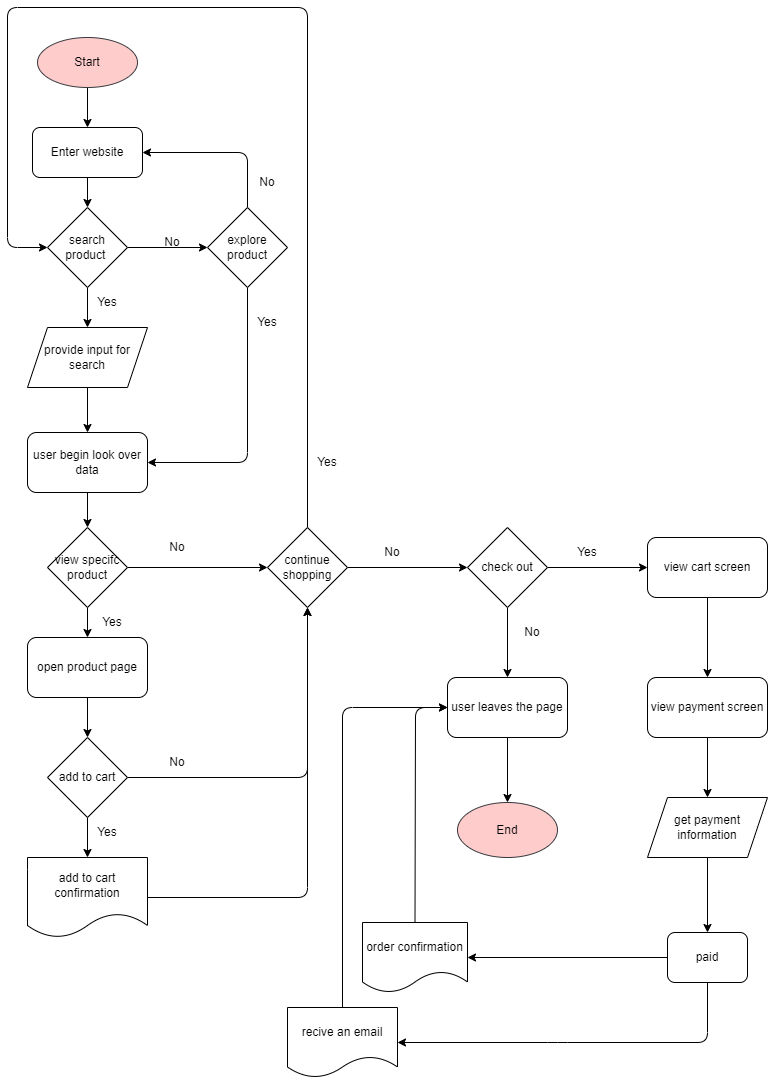

The diagram above was exported from draw.io. Its source (the exported page's mxGraphModel, read from the mxfile embedded in the PNG):
<mxGraphModel dx="582" dy="509" grid="1" gridSize="10" guides="1" tooltips="1" connect="1" arrows="1" fold="1" page="1" pageScale="1" pageWidth="850" pageHeight="1100" math="0" shadow="0">
  <root>
    <mxCell id="0" />
    <mxCell id="1" parent="0" />
    <mxCell id="8" style="edgeStyle=none;html=1;exitX=0.5;exitY=1;exitDx=0;exitDy=0;entryX=0.5;entryY=0;entryDx=0;entryDy=0;" edge="1" parent="1" source="2" target="5">
      <mxGeometry relative="1" as="geometry" />
    </mxCell>
    <mxCell id="2" value="Start" style="ellipse;whiteSpace=wrap;html=1;fillColor=#ffcccc;strokeColor=#36393d;" vertex="1" parent="1">
      <mxGeometry x="50" y="40" width="100" height="50" as="geometry" />
    </mxCell>
    <mxCell id="12" style="edgeStyle=none;html=1;exitX=0.5;exitY=1;exitDx=0;exitDy=0;" edge="1" parent="1" source="3" target="11">
      <mxGeometry relative="1" as="geometry" />
    </mxCell>
    <mxCell id="79" style="edgeStyle=none;html=1;entryX=0;entryY=0.5;entryDx=0;entryDy=0;" edge="1" parent="1" source="3" target="4">
      <mxGeometry relative="1" as="geometry" />
    </mxCell>
    <mxCell id="3" value="search product&amp;nbsp;" style="rhombus;whiteSpace=wrap;html=1;" vertex="1" parent="1">
      <mxGeometry x="60" y="210" width="80" height="80" as="geometry" />
    </mxCell>
    <mxCell id="22" style="edgeStyle=none;html=1;exitX=0.5;exitY=1;exitDx=0;exitDy=0;entryX=1;entryY=0.5;entryDx=0;entryDy=0;" edge="1" parent="1" source="4" target="14">
      <mxGeometry relative="1" as="geometry">
        <Array as="points">
          <mxPoint x="260" y="465" />
        </Array>
      </mxGeometry>
    </mxCell>
    <mxCell id="74" style="edgeStyle=none;html=1;entryX=1;entryY=0.5;entryDx=0;entryDy=0;" edge="1" parent="1" source="4" target="5">
      <mxGeometry relative="1" as="geometry">
        <Array as="points">
          <mxPoint x="260" y="155" />
        </Array>
      </mxGeometry>
    </mxCell>
    <mxCell id="4" value="explore product" style="rhombus;whiteSpace=wrap;html=1;" vertex="1" parent="1">
      <mxGeometry x="220" y="210" width="80" height="80" as="geometry" />
    </mxCell>
    <mxCell id="9" style="edgeStyle=none;html=1;entryX=0.5;entryY=0;entryDx=0;entryDy=0;" edge="1" parent="1" source="5" target="3">
      <mxGeometry relative="1" as="geometry" />
    </mxCell>
    <mxCell id="5" value="Enter website" style="rounded=1;whiteSpace=wrap;html=1;" vertex="1" parent="1">
      <mxGeometry x="45" y="130" width="110" height="50" as="geometry" />
    </mxCell>
    <mxCell id="20" style="edgeStyle=none;html=1;exitX=0.5;exitY=1;exitDx=0;exitDy=0;entryX=0.5;entryY=0;entryDx=0;entryDy=0;" edge="1" parent="1" source="11" target="14">
      <mxGeometry relative="1" as="geometry" />
    </mxCell>
    <mxCell id="11" value="provide input for search" style="shape=parallelogram;perimeter=parallelogramPerimeter;whiteSpace=wrap;html=1;fixedSize=1;" vertex="1" parent="1">
      <mxGeometry x="40" y="330" width="120" height="60" as="geometry" />
    </mxCell>
    <mxCell id="13" value="Yes" style="text;html=1;strokeColor=none;fillColor=none;align=center;verticalAlign=middle;whiteSpace=wrap;rounded=0;" vertex="1" parent="1">
      <mxGeometry x="90" y="290" width="60" height="30" as="geometry" />
    </mxCell>
    <mxCell id="24" style="edgeStyle=none;html=1;exitX=0.5;exitY=1;exitDx=0;exitDy=0;entryX=0.5;entryY=0;entryDx=0;entryDy=0;" edge="1" parent="1" source="14" target="23">
      <mxGeometry relative="1" as="geometry" />
    </mxCell>
    <mxCell id="14" value="user begin look over data" style="rounded=1;whiteSpace=wrap;html=1;" vertex="1" parent="1">
      <mxGeometry x="40" y="435" width="120" height="60" as="geometry" />
    </mxCell>
    <mxCell id="26" style="edgeStyle=none;html=1;exitX=0.5;exitY=1;exitDx=0;exitDy=0;entryX=0.5;entryY=0;entryDx=0;entryDy=0;" edge="1" parent="1" source="23" target="25">
      <mxGeometry relative="1" as="geometry" />
    </mxCell>
    <mxCell id="35" style="edgeStyle=none;html=1;" edge="1" parent="1" source="23" target="31">
      <mxGeometry relative="1" as="geometry" />
    </mxCell>
    <mxCell id="23" value="view specifc product" style="rhombus;whiteSpace=wrap;html=1;" vertex="1" parent="1">
      <mxGeometry x="60" y="530" width="80" height="80" as="geometry" />
    </mxCell>
    <mxCell id="29" style="edgeStyle=none;html=1;entryX=0.5;entryY=0;entryDx=0;entryDy=0;" edge="1" parent="1" source="25" target="28">
      <mxGeometry relative="1" as="geometry" />
    </mxCell>
    <mxCell id="25" value="open product page" style="rounded=1;whiteSpace=wrap;html=1;" vertex="1" parent="1">
      <mxGeometry x="40" y="640" width="120" height="60" as="geometry" />
    </mxCell>
    <mxCell id="27" value="Yes" style="text;html=1;strokeColor=none;fillColor=none;align=center;verticalAlign=middle;whiteSpace=wrap;rounded=0;" vertex="1" parent="1">
      <mxGeometry x="95" y="610" width="60" height="30" as="geometry" />
    </mxCell>
    <mxCell id="33" style="edgeStyle=none;html=1;" edge="1" parent="1" source="28" target="32">
      <mxGeometry relative="1" as="geometry" />
    </mxCell>
    <mxCell id="38" style="edgeStyle=none;html=1;exitX=1;exitY=0.5;exitDx=0;exitDy=0;entryX=0.5;entryY=1;entryDx=0;entryDy=0;" edge="1" parent="1" source="28" target="31">
      <mxGeometry relative="1" as="geometry">
        <Array as="points">
          <mxPoint x="320" y="780" />
        </Array>
      </mxGeometry>
    </mxCell>
    <mxCell id="28" value="add to cart" style="rhombus;whiteSpace=wrap;html=1;" vertex="1" parent="1">
      <mxGeometry x="60" y="740" width="80" height="80" as="geometry" />
    </mxCell>
    <mxCell id="49" style="edgeStyle=none;html=1;" edge="1" parent="1" source="31" target="41">
      <mxGeometry relative="1" as="geometry" />
    </mxCell>
    <mxCell id="77" style="edgeStyle=none;html=1;exitX=0.5;exitY=0;exitDx=0;exitDy=0;entryX=0;entryY=0.5;entryDx=0;entryDy=0;" edge="1" parent="1" source="31" target="3">
      <mxGeometry relative="1" as="geometry">
        <Array as="points">
          <mxPoint x="320" y="530" />
          <mxPoint x="320" y="10" />
          <mxPoint x="20" y="10" />
          <mxPoint x="20" y="250" />
        </Array>
      </mxGeometry>
    </mxCell>
    <mxCell id="31" value="continue shopping" style="rhombus;whiteSpace=wrap;html=1;" vertex="1" parent="1">
      <mxGeometry x="280" y="530" width="80" height="80" as="geometry" />
    </mxCell>
    <mxCell id="37" style="edgeStyle=none;html=1;entryX=0.5;entryY=1;entryDx=0;entryDy=0;" edge="1" parent="1" source="32" target="31">
      <mxGeometry relative="1" as="geometry">
        <Array as="points">
          <mxPoint x="320" y="900" />
        </Array>
      </mxGeometry>
    </mxCell>
    <mxCell id="32" value="add to cart confirmation" style="shape=document;whiteSpace=wrap;html=1;boundedLbl=1;" vertex="1" parent="1">
      <mxGeometry x="40" y="860" width="120" height="80" as="geometry" />
    </mxCell>
    <mxCell id="34" value="Yes&lt;br&gt;" style="text;html=1;strokeColor=none;fillColor=none;align=center;verticalAlign=middle;whiteSpace=wrap;rounded=0;" vertex="1" parent="1">
      <mxGeometry x="90" y="820" width="60" height="30" as="geometry" />
    </mxCell>
    <mxCell id="36" value="No" style="text;html=1;strokeColor=none;fillColor=none;align=center;verticalAlign=middle;whiteSpace=wrap;rounded=0;" vertex="1" parent="1">
      <mxGeometry x="160" y="535" width="60" height="30" as="geometry" />
    </mxCell>
    <mxCell id="39" value="No" style="text;html=1;strokeColor=none;fillColor=none;align=center;verticalAlign=middle;whiteSpace=wrap;rounded=0;" vertex="1" parent="1">
      <mxGeometry x="160" y="750" width="60" height="30" as="geometry" />
    </mxCell>
    <mxCell id="45" style="edgeStyle=none;html=1;" edge="1" parent="1" source="41" target="44">
      <mxGeometry relative="1" as="geometry" />
    </mxCell>
    <mxCell id="52" style="edgeStyle=none;html=1;exitX=1;exitY=0.5;exitDx=0;exitDy=0;" edge="1" parent="1" source="41" target="51">
      <mxGeometry relative="1" as="geometry" />
    </mxCell>
    <mxCell id="41" value="check out" style="rhombus;whiteSpace=wrap;html=1;" vertex="1" parent="1">
      <mxGeometry x="480" y="530" width="80" height="80" as="geometry" />
    </mxCell>
    <mxCell id="56" style="edgeStyle=none;html=1;" edge="1" parent="1" source="44" target="46">
      <mxGeometry relative="1" as="geometry" />
    </mxCell>
    <mxCell id="44" value="user leaves the page" style="rounded=1;whiteSpace=wrap;html=1;" vertex="1" parent="1">
      <mxGeometry x="460" y="680" width="120" height="60" as="geometry" />
    </mxCell>
    <mxCell id="46" value="End" style="ellipse;whiteSpace=wrap;html=1;rounded=1;fillColor=#ffcccc;strokeColor=#36393d;" vertex="1" parent="1">
      <mxGeometry x="470" y="805" width="100" height="55" as="geometry" />
    </mxCell>
    <mxCell id="48" value="No" style="text;html=1;strokeColor=none;fillColor=none;align=center;verticalAlign=middle;whiteSpace=wrap;rounded=0;" vertex="1" parent="1">
      <mxGeometry x="515" y="620" width="60" height="30" as="geometry" />
    </mxCell>
    <mxCell id="50" value="No" style="text;html=1;strokeColor=none;fillColor=none;align=center;verticalAlign=middle;whiteSpace=wrap;rounded=0;" vertex="1" parent="1">
      <mxGeometry x="375" y="540" width="60" height="30" as="geometry" />
    </mxCell>
    <mxCell id="55" style="edgeStyle=none;html=1;" edge="1" parent="1" source="51" target="54">
      <mxGeometry relative="1" as="geometry" />
    </mxCell>
    <mxCell id="51" value="view cart screen" style="rounded=1;whiteSpace=wrap;html=1;" vertex="1" parent="1">
      <mxGeometry x="660" y="540" width="120" height="60" as="geometry" />
    </mxCell>
    <mxCell id="53" value="Yes" style="text;html=1;strokeColor=none;fillColor=none;align=center;verticalAlign=middle;whiteSpace=wrap;rounded=0;" vertex="1" parent="1">
      <mxGeometry x="570" y="540" width="60" height="30" as="geometry" />
    </mxCell>
    <mxCell id="59" style="edgeStyle=none;html=1;" edge="1" parent="1" source="54" target="57">
      <mxGeometry relative="1" as="geometry" />
    </mxCell>
    <mxCell id="54" value="view payment screen" style="rounded=1;whiteSpace=wrap;html=1;" vertex="1" parent="1">
      <mxGeometry x="660" y="680" width="120" height="60" as="geometry" />
    </mxCell>
    <mxCell id="94" style="edgeStyle=none;html=1;exitX=0.5;exitY=1;exitDx=0;exitDy=0;" edge="1" parent="1" source="57" target="84">
      <mxGeometry relative="1" as="geometry" />
    </mxCell>
    <mxCell id="57" value="get payment information" style="shape=parallelogram;perimeter=parallelogramPerimeter;whiteSpace=wrap;html=1;fixedSize=1;" vertex="1" parent="1">
      <mxGeometry x="660" y="800" width="120" height="60" as="geometry" />
    </mxCell>
    <mxCell id="91" style="edgeStyle=none;html=1;exitX=0.5;exitY=0;exitDx=0;exitDy=0;entryX=0;entryY=0.5;entryDx=0;entryDy=0;" edge="1" parent="1" source="64" target="44">
      <mxGeometry relative="1" as="geometry">
        <Array as="points">
          <mxPoint x="428" y="710" />
        </Array>
      </mxGeometry>
    </mxCell>
    <mxCell id="64" value="order confirmation" style="shape=document;whiteSpace=wrap;html=1;boundedLbl=1;" vertex="1" parent="1">
      <mxGeometry x="375" y="925" width="105" height="70" as="geometry" />
    </mxCell>
    <mxCell id="93" style="edgeStyle=none;html=1;entryX=0;entryY=0.5;entryDx=0;entryDy=0;" edge="1" parent="1" source="67" target="44">
      <mxGeometry relative="1" as="geometry">
        <Array as="points">
          <mxPoint x="355" y="710" />
        </Array>
      </mxGeometry>
    </mxCell>
    <mxCell id="67" value="recive an email" style="shape=document;whiteSpace=wrap;html=1;boundedLbl=1;" vertex="1" parent="1">
      <mxGeometry x="300" y="1010" width="110" height="70" as="geometry" />
    </mxCell>
    <mxCell id="71" value="No" style="text;html=1;strokeColor=none;fillColor=none;align=center;verticalAlign=middle;whiteSpace=wrap;rounded=0;" vertex="1" parent="1">
      <mxGeometry x="155" y="230" width="60" height="30" as="geometry" />
    </mxCell>
    <mxCell id="72" value="Yes" style="text;html=1;strokeColor=none;fillColor=none;align=center;verticalAlign=middle;whiteSpace=wrap;rounded=0;" vertex="1" parent="1">
      <mxGeometry x="250" y="310" width="60" height="30" as="geometry" />
    </mxCell>
    <mxCell id="75" value="No" style="text;html=1;strokeColor=none;fillColor=none;align=center;verticalAlign=middle;whiteSpace=wrap;rounded=0;" vertex="1" parent="1">
      <mxGeometry x="250" y="170" width="60" height="30" as="geometry" />
    </mxCell>
    <mxCell id="78" value="Yes" style="text;html=1;strokeColor=none;fillColor=none;align=center;verticalAlign=middle;whiteSpace=wrap;rounded=0;" vertex="1" parent="1">
      <mxGeometry x="310" y="450" width="60" height="30" as="geometry" />
    </mxCell>
    <mxCell id="90" style="edgeStyle=none;html=1;entryX=1;entryY=0.5;entryDx=0;entryDy=0;" edge="1" parent="1" source="84" target="67">
      <mxGeometry relative="1" as="geometry">
        <Array as="points">
          <mxPoint x="720" y="1045" />
          <mxPoint x="570" y="1045" />
        </Array>
      </mxGeometry>
    </mxCell>
    <mxCell id="92" style="edgeStyle=none;html=1;exitX=0;exitY=0.5;exitDx=0;exitDy=0;" edge="1" parent="1" source="84" target="64">
      <mxGeometry relative="1" as="geometry" />
    </mxCell>
    <mxCell id="84" value="paid" style="rounded=1;whiteSpace=wrap;html=1;" vertex="1" parent="1">
      <mxGeometry x="680" y="935" width="80" height="50" as="geometry" />
    </mxCell>
  </root>
</mxGraphModel>